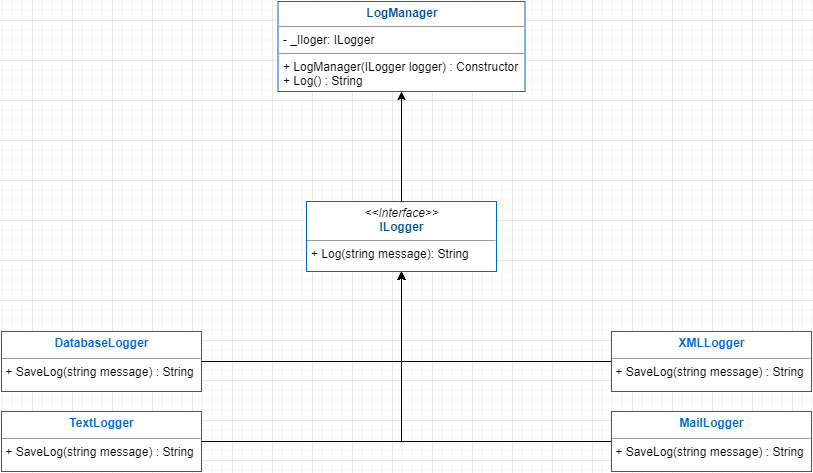

The diagram above was exported from draw.io. Its source (the exported page's mxGraphModel, read from the mxfile embedded in the PNG):
<mxGraphModel dx="1422" dy="713" grid="1" gridSize="10" guides="1" tooltips="1" connect="1" arrows="1" fold="1" page="1" pageScale="1" pageWidth="827" pageHeight="1169" math="0" shadow="0">
  <root>
    <mxCell id="0" />
    <mxCell id="1" parent="0" />
    <mxCell id="aGoAeJ0DZ3gJcAIDXE70-5" value="&lt;p style=&quot;margin: 0px ; margin-top: 4px ; text-align: center&quot;&gt;&lt;b&gt;&lt;font color=&quot;#004c99&quot;&gt;LogManager&lt;/font&gt;&lt;/b&gt;&lt;/p&gt;&lt;hr size=&quot;1&quot;&gt;&lt;p style=&quot;margin: 0px ; margin-left: 4px&quot;&gt;- _Iloger: ILogger&lt;/p&gt;&lt;hr size=&quot;1&quot;&gt;&lt;p style=&quot;margin: 0px ; margin-left: 4px&quot;&gt;+ LogManager(ILogger logger) : Constructor&lt;/p&gt;&lt;p style=&quot;margin: 0px ; margin-left: 4px&quot;&gt;+ Log() : String&lt;/p&gt;" style="verticalAlign=top;align=left;overflow=fill;fontSize=12;fontFamily=Helvetica;html=1;strokeColor=#0066CC;" vertex="1" parent="1">
      <mxGeometry x="284.5" y="60" width="247" height="90" as="geometry" />
    </mxCell>
    <mxCell id="aGoAeJ0DZ3gJcAIDXE70-7" style="edgeStyle=orthogonalEdgeStyle;rounded=0;orthogonalLoop=1;jettySize=auto;html=1;" edge="1" parent="1" source="aGoAeJ0DZ3gJcAIDXE70-6" target="aGoAeJ0DZ3gJcAIDXE70-5">
      <mxGeometry relative="1" as="geometry" />
    </mxCell>
    <mxCell id="aGoAeJ0DZ3gJcAIDXE70-6" value="&lt;p style=&quot;margin: 0px ; margin-top: 4px ; text-align: center&quot;&gt;&lt;i&gt;&amp;lt;&amp;lt;Interface&amp;gt;&amp;gt;&lt;/i&gt;&lt;br&gt;&lt;b&gt;&lt;font color=&quot;#004c99&quot;&gt;ILogger&lt;/font&gt;&lt;/b&gt;&lt;/p&gt;&lt;hr size=&quot;1&quot;&gt;&lt;p style=&quot;margin: 0px ; margin-left: 4px&quot;&gt;&lt;span&gt;+ Log(string message): String&lt;/span&gt;&lt;/p&gt;" style="verticalAlign=top;align=left;overflow=fill;fontSize=12;fontFamily=Helvetica;html=1;strokeColor=#0066CC;" vertex="1" parent="1">
      <mxGeometry x="313" y="260" width="190" height="70" as="geometry" />
    </mxCell>
    <mxCell id="aGoAeJ0DZ3gJcAIDXE70-17" style="edgeStyle=orthogonalEdgeStyle;rounded=0;orthogonalLoop=1;jettySize=auto;html=1;entryX=0.5;entryY=1;entryDx=0;entryDy=0;" edge="1" parent="1" source="aGoAeJ0DZ3gJcAIDXE70-8" target="aGoAeJ0DZ3gJcAIDXE70-6">
      <mxGeometry relative="1" as="geometry" />
    </mxCell>
    <mxCell id="aGoAeJ0DZ3gJcAIDXE70-8" value="&lt;p style=&quot;margin: 0px ; margin-top: 4px ; text-align: center&quot;&gt;&lt;b&gt;&lt;font color=&quot;#0066cc&quot;&gt;DatabaseLogger&lt;/font&gt;&lt;/b&gt;&lt;br&gt;&lt;/p&gt;&lt;div style=&quot;height: 2px&quot;&gt;&lt;br&gt;&lt;/div&gt;&lt;hr size=&quot;1&quot;&gt;&lt;div style=&quot;height: 2px&quot;&gt;&amp;nbsp;+ SaveLog(string message) : String&lt;/div&gt;" style="verticalAlign=top;align=left;overflow=fill;fontSize=12;fontFamily=Helvetica;html=1;strokeColor=#0066CC;" vertex="1" parent="1">
      <mxGeometry x="8" y="390" width="200" height="60" as="geometry" />
    </mxCell>
    <mxCell id="aGoAeJ0DZ3gJcAIDXE70-18" style="edgeStyle=orthogonalEdgeStyle;rounded=0;orthogonalLoop=1;jettySize=auto;html=1;" edge="1" parent="1" source="aGoAeJ0DZ3gJcAIDXE70-9">
      <mxGeometry relative="1" as="geometry">
        <mxPoint x="408" y="330" as="targetPoint" />
      </mxGeometry>
    </mxCell>
    <mxCell id="aGoAeJ0DZ3gJcAIDXE70-9" value="&lt;p style=&quot;margin: 0px ; margin-top: 4px ; text-align: center&quot;&gt;&lt;b&gt;&lt;font color=&quot;#0066cc&quot;&gt;TextLogger&lt;/font&gt;&lt;/b&gt;&lt;br&gt;&lt;/p&gt;&lt;div style=&quot;height: 2px&quot;&gt;&lt;br&gt;&lt;/div&gt;&lt;hr size=&quot;1&quot;&gt;&lt;div style=&quot;height: 2px&quot;&gt;&amp;nbsp;+ SaveLog(string message) : String&lt;/div&gt;" style="verticalAlign=top;align=left;overflow=fill;fontSize=12;fontFamily=Helvetica;html=1;strokeColor=#0066CC;" vertex="1" parent="1">
      <mxGeometry x="8" y="470" width="200" height="60" as="geometry" />
    </mxCell>
    <mxCell id="aGoAeJ0DZ3gJcAIDXE70-20" style="edgeStyle=orthogonalEdgeStyle;rounded=0;orthogonalLoop=1;jettySize=auto;html=1;entryX=0.5;entryY=1;entryDx=0;entryDy=0;" edge="1" parent="1" source="aGoAeJ0DZ3gJcAIDXE70-10" target="aGoAeJ0DZ3gJcAIDXE70-6">
      <mxGeometry relative="1" as="geometry" />
    </mxCell>
    <mxCell id="aGoAeJ0DZ3gJcAIDXE70-10" value="&lt;p style=&quot;margin: 0px ; margin-top: 4px ; text-align: center&quot;&gt;&lt;b&gt;&lt;font color=&quot;#0066cc&quot;&gt;MailLogger&lt;/font&gt;&lt;/b&gt;&lt;br&gt;&lt;/p&gt;&lt;div style=&quot;height: 2px&quot;&gt;&lt;br&gt;&lt;/div&gt;&lt;hr size=&quot;1&quot;&gt;&lt;div style=&quot;height: 2px&quot;&gt;&amp;nbsp;+ SaveLog(string message) : String&lt;/div&gt;" style="verticalAlign=top;align=left;overflow=fill;fontSize=12;fontFamily=Helvetica;html=1;strokeColor=#0066CC;" vertex="1" parent="1">
      <mxGeometry x="618" y="470" width="200" height="60" as="geometry" />
    </mxCell>
    <mxCell id="aGoAeJ0DZ3gJcAIDXE70-19" style="edgeStyle=orthogonalEdgeStyle;rounded=0;orthogonalLoop=1;jettySize=auto;html=1;" edge="1" parent="1" source="aGoAeJ0DZ3gJcAIDXE70-11">
      <mxGeometry relative="1" as="geometry">
        <mxPoint x="408" y="330" as="targetPoint" />
      </mxGeometry>
    </mxCell>
    <mxCell id="aGoAeJ0DZ3gJcAIDXE70-11" value="&lt;p style=&quot;margin: 0px ; margin-top: 4px ; text-align: center&quot;&gt;&lt;b&gt;&lt;font color=&quot;#0066cc&quot;&gt;XMLLogger&lt;/font&gt;&lt;/b&gt;&lt;br&gt;&lt;/p&gt;&lt;div style=&quot;height: 2px&quot;&gt;&lt;br&gt;&lt;/div&gt;&lt;hr size=&quot;1&quot;&gt;&lt;div style=&quot;height: 2px&quot;&gt;&amp;nbsp;+ SaveLog(string message) : String&lt;/div&gt;" style="verticalAlign=top;align=left;overflow=fill;fontSize=12;fontFamily=Helvetica;html=1;strokeColor=#0066CC;" vertex="1" parent="1">
      <mxGeometry x="618" y="390" width="200" height="60" as="geometry" />
    </mxCell>
  </root>
</mxGraphModel>